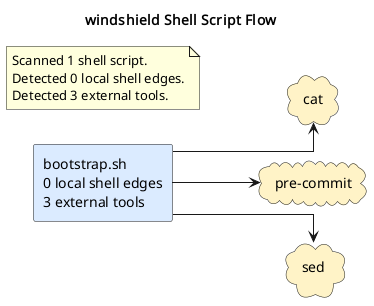

The diagram above was rendered by PlantUML. Its source (embedded in the PNG):
@startuml
title windshield Shell Script Flow
left to right direction
skinparam shadowing false
skinparam defaultFontName Monospace
skinparam componentStyle rectangle
skinparam linetype ortho
rectangle "bootstrap.sh\n0 local shell edges\n3 external tools" as shell_bootstrap_sh #DBEAFE
cloud "cat" as tool_cat #FEF3C7
cloud "pre-commit" as tool_pre_commit #FEF3C7
cloud "sed" as tool_sed #FEF3C7
shell_bootstrap_sh --> tool_cat
shell_bootstrap_sh --> tool_pre_commit
shell_bootstrap_sh --> tool_sed
note as shellGraphSummary
Scanned 1 shell script.
Detected 0 local shell edges.
Detected 3 external tools.
end note
@enduml